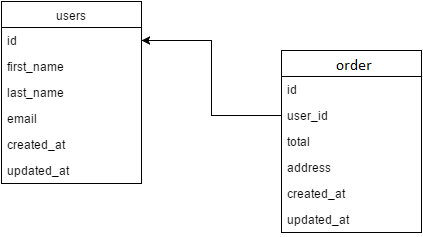

The diagram above was exported from draw.io. Its source (the exported page's mxGraphModel, read from the mxfile embedded in the PNG):
<mxGraphModel dx="876" dy="487" grid="1" gridSize="10" guides="1" tooltips="1" connect="1" arrows="1" fold="1" page="1" pageScale="1" pageWidth="826" pageHeight="1169" background="#ffffff" math="0" shadow="0">
  <root>
    <mxCell id="0" />
    <mxCell id="1" parent="0" />
    <mxCell id="2" value="users" style="swimlane;html=1;fontStyle=0;childLayout=stackLayout;horizontal=1;startSize=26;fillColor=none;horizontalStack=0;resizeParent=1;resizeLast=0;collapsible=1;marginBottom=0;swimlaneFillColor=#ffffff;" vertex="1" parent="1">
      <mxGeometry x="190" y="160" width="140" height="182" as="geometry" />
    </mxCell>
    <mxCell id="3" value="id" style="text;html=1;strokeColor=none;fillColor=none;align=left;verticalAlign=top;spacingLeft=4;spacingRight=4;whiteSpace=wrap;overflow=hidden;rotatable=0;points=[[0,0.5],[1,0.5]];portConstraint=eastwest;" vertex="1" parent="2">
      <mxGeometry y="26" width="140" height="26" as="geometry" />
    </mxCell>
    <mxCell id="4" value="first_name" style="text;html=1;strokeColor=none;fillColor=none;align=left;verticalAlign=top;spacingLeft=4;spacingRight=4;whiteSpace=wrap;overflow=hidden;rotatable=0;points=[[0,0.5],[1,0.5]];portConstraint=eastwest;" vertex="1" parent="2">
      <mxGeometry y="52" width="140" height="26" as="geometry" />
    </mxCell>
    <mxCell id="5" value="last_name" style="text;html=1;strokeColor=none;fillColor=none;align=left;verticalAlign=top;spacingLeft=4;spacingRight=4;whiteSpace=wrap;overflow=hidden;rotatable=0;points=[[0,0.5],[1,0.5]];portConstraint=eastwest;" vertex="1" parent="2">
      <mxGeometry y="78" width="140" height="26" as="geometry" />
    </mxCell>
    <mxCell id="7" value="email" style="text;html=1;strokeColor=none;fillColor=none;align=left;verticalAlign=top;spacingLeft=4;spacingRight=4;whiteSpace=wrap;overflow=hidden;rotatable=0;points=[[0,0.5],[1,0.5]];portConstraint=eastwest;" vertex="1" parent="2">
      <mxGeometry y="104" width="140" height="26" as="geometry" />
    </mxCell>
    <mxCell id="9" value="created_at" style="text;html=1;strokeColor=none;fillColor=none;align=left;verticalAlign=top;spacingLeft=4;spacingRight=4;whiteSpace=wrap;overflow=hidden;rotatable=0;points=[[0,0.5],[1,0.5]];portConstraint=eastwest;" vertex="1" parent="2">
      <mxGeometry y="130" width="140" height="26" as="geometry" />
    </mxCell>
    <mxCell id="10" value="updated_at" style="text;html=1;strokeColor=none;fillColor=none;align=left;verticalAlign=top;spacingLeft=4;spacingRight=4;whiteSpace=wrap;overflow=hidden;rotatable=0;points=[[0,0.5],[1,0.5]];portConstraint=eastwest;" vertex="1" parent="2">
      <mxGeometry y="156" width="140" height="26" as="geometry" />
    </mxCell>
    <mxCell id="11" value="users" style="swimlane;html=1;fontStyle=0;childLayout=stackLayout;horizontal=1;startSize=26;fillColor=none;horizontalStack=0;resizeParent=1;resizeLast=0;collapsible=1;marginBottom=0;swimlaneFillColor=#ffffff;" vertex="1" parent="1">
      <mxGeometry x="470" y="209" width="140" height="182" as="geometry" />
    </mxCell>
    <mxCell id="12" value="id" style="text;html=1;strokeColor=none;fillColor=none;align=left;verticalAlign=top;spacingLeft=4;spacingRight=4;whiteSpace=wrap;overflow=hidden;rotatable=0;points=[[0,0.5],[1,0.5]];portConstraint=eastwest;" vertex="1" parent="11">
      <mxGeometry y="26" width="140" height="26" as="geometry" />
    </mxCell>
    <mxCell id="13" value="user_id" style="text;html=1;strokeColor=none;fillColor=none;align=left;verticalAlign=top;spacingLeft=4;spacingRight=4;whiteSpace=wrap;overflow=hidden;rotatable=0;points=[[0,0.5],[1,0.5]];portConstraint=eastwest;" vertex="1" parent="11">
      <mxGeometry y="52" width="140" height="26" as="geometry" />
    </mxCell>
    <mxCell id="14" value="total" style="text;html=1;strokeColor=none;fillColor=none;align=left;verticalAlign=top;spacingLeft=4;spacingRight=4;whiteSpace=wrap;overflow=hidden;rotatable=0;points=[[0,0.5],[1,0.5]];portConstraint=eastwest;" vertex="1" parent="11">
      <mxGeometry y="78" width="140" height="26" as="geometry" />
    </mxCell>
    <mxCell id="15" value="address" style="text;html=1;strokeColor=none;fillColor=none;align=left;verticalAlign=top;spacingLeft=4;spacingRight=4;whiteSpace=wrap;overflow=hidden;rotatable=0;points=[[0,0.5],[1,0.5]];portConstraint=eastwest;" vertex="1" parent="11">
      <mxGeometry y="104" width="140" height="26" as="geometry" />
    </mxCell>
    <mxCell id="16" value="created_at" style="text;html=1;strokeColor=none;fillColor=none;align=left;verticalAlign=top;spacingLeft=4;spacingRight=4;whiteSpace=wrap;overflow=hidden;rotatable=0;points=[[0,0.5],[1,0.5]];portConstraint=eastwest;" vertex="1" parent="11">
      <mxGeometry y="130" width="140" height="26" as="geometry" />
    </mxCell>
    <mxCell id="17" value="updated_at" style="text;html=1;strokeColor=none;fillColor=none;align=left;verticalAlign=top;spacingLeft=4;spacingRight=4;whiteSpace=wrap;overflow=hidden;rotatable=0;points=[[0,0.5],[1,0.5]];portConstraint=eastwest;" vertex="1" parent="11">
      <mxGeometry y="156" width="140" height="26" as="geometry" />
    </mxCell>
    <mxCell id="18" style="edgeStyle=orthogonalEdgeStyle;rounded=0;html=1;entryX=1;entryY=0.5;jettySize=auto;orthogonalLoop=1;" edge="1" parent="1" source="13" target="3">
      <mxGeometry relative="1" as="geometry" />
    </mxCell>
  </root>
</mxGraphModel>